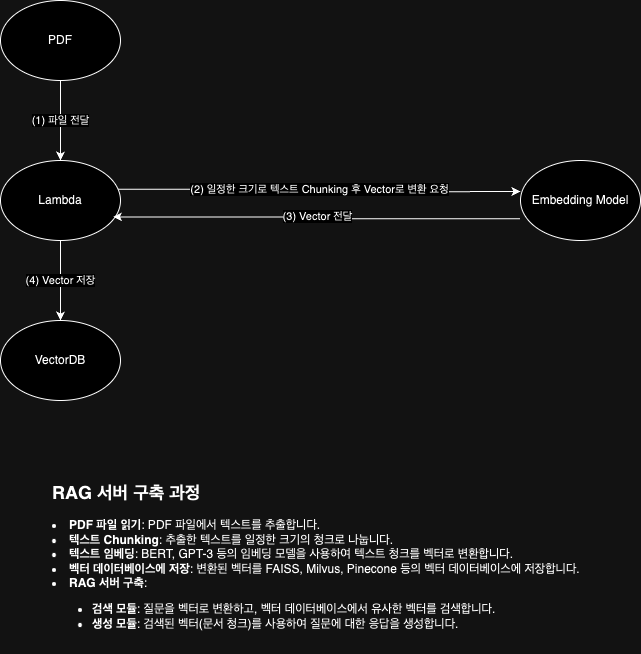

The diagram above was exported from draw.io. Its source (the exported page's mxGraphModel, read from the mxfile embedded in the PNG):
<mxGraphModel dx="885" dy="1194" grid="1" gridSize="10" guides="1" tooltips="1" connect="1" arrows="1" fold="1" page="1" pageScale="1" pageWidth="827" pageHeight="1169" math="0" shadow="0">
  <root>
    <mxCell id="0" />
    <mxCell id="1" parent="0" />
    <mxCell id="dV636WrK0z-F1cWp6RVt-1" value="VectorDB" style="ellipse;whiteSpace=wrap;html=1;" parent="1" vertex="1">
      <mxGeometry x="110" y="660" width="120" height="80" as="geometry" />
    </mxCell>
    <mxCell id="dV636WrK0z-F1cWp6RVt-2" value="Embedding Model" style="ellipse;whiteSpace=wrap;html=1;" parent="1" vertex="1">
      <mxGeometry x="630" y="500" width="120" height="80" as="geometry" />
    </mxCell>
    <mxCell id="dV636WrK0z-F1cWp6RVt-3" value="PDF" style="ellipse;whiteSpace=wrap;html=1;" parent="1" vertex="1">
      <mxGeometry x="110" y="340" width="120" height="80" as="geometry" />
    </mxCell>
    <mxCell id="dV636WrK0z-F1cWp6RVt-5" value="(1) 파일 전달" style="edgeStyle=orthogonalEdgeStyle;rounded=0;orthogonalLoop=1;jettySize=auto;html=1;startArrow=classic;startFill=1;endArrow=none;endFill=0;" parent="1" source="dV636WrK0z-F1cWp6RVt-4" target="dV636WrK0z-F1cWp6RVt-3" edge="1">
      <mxGeometry relative="1" as="geometry" />
    </mxCell>
    <mxCell id="dV636WrK0z-F1cWp6RVt-6" value="(2) 일정한 크기로 텍스트 Chunking 후 Vector로 변환 요청" style="edgeStyle=orthogonalEdgeStyle;rounded=0;orthogonalLoop=1;jettySize=auto;html=1;exitX=0.958;exitY=0.358;exitDx=0;exitDy=0;exitPerimeter=0;" parent="1" source="dV636WrK0z-F1cWp6RVt-4" edge="1">
      <mxGeometry relative="1" as="geometry">
        <mxPoint x="630" y="531" as="targetPoint" />
      </mxGeometry>
    </mxCell>
    <mxCell id="dV636WrK0z-F1cWp6RVt-7" value="(4) Vector 저장" style="edgeStyle=orthogonalEdgeStyle;rounded=0;orthogonalLoop=1;jettySize=auto;html=1;entryX=0.5;entryY=0;entryDx=0;entryDy=0;exitX=0.5;exitY=1;exitDx=0;exitDy=0;" parent="1" source="dV636WrK0z-F1cWp6RVt-4" target="dV636WrK0z-F1cWp6RVt-1" edge="1">
      <mxGeometry relative="1" as="geometry">
        <mxPoint x="170" y="590" as="sourcePoint" />
      </mxGeometry>
    </mxCell>
    <mxCell id="dV636WrK0z-F1cWp6RVt-4" value="Lambda" style="ellipse;whiteSpace=wrap;html=1;" parent="1" vertex="1">
      <mxGeometry x="110" y="500" width="120" height="80" as="geometry" />
    </mxCell>
    <mxCell id="dV636WrK0z-F1cWp6RVt-9" value="(3) Vector 전달" style="edgeStyle=orthogonalEdgeStyle;rounded=0;orthogonalLoop=1;jettySize=auto;html=1;entryX=0.937;entryY=0.705;entryDx=0;entryDy=0;entryPerimeter=0;exitX=-0.005;exitY=0.727;exitDx=0;exitDy=0;exitPerimeter=0;" parent="1" source="dV636WrK0z-F1cWp6RVt-2" target="dV636WrK0z-F1cWp6RVt-4" edge="1">
      <mxGeometry relative="1" as="geometry">
        <Array as="points" />
      </mxGeometry>
    </mxCell>
    <mxCell id="dV636WrK0z-F1cWp6RVt-10" value="&lt;h2&gt;RAG 서버 구축 과정&lt;/h2&gt;&lt;div&gt;&lt;li&gt;&lt;strong&gt;PDF 파일 읽기&lt;/strong&gt;: PDF 파일에서 텍스트를 추출합니다.&lt;/li&gt;&lt;li&gt;&lt;strong&gt;텍스트 Chunking&lt;/strong&gt;: 추출한 텍스트를 일정한 크기의 청크로 나눕니다.&lt;/li&gt;&lt;li&gt;&lt;strong&gt;텍스트 임베딩&lt;/strong&gt;: BERT, GPT-3 등의 임베딩 모델을 사용하여 텍스트 청크를 벡터로 변환합니다.&lt;/li&gt;&lt;li&gt;&lt;strong&gt;벡터 데이터베이스에 저장&lt;/strong&gt;: 변환된 벡터를 FAISS, Milvus, Pinecone 등의 벡터 데이터베이스에 저장합니다.&lt;/li&gt;&lt;li&gt;&lt;strong&gt;RAG 서버 구축&lt;/strong&gt;:&lt;ul&gt;&lt;li&gt;&lt;strong&gt;검색 모듈&lt;/strong&gt;: 질문을 벡터로 변환하고, 벡터 데이터베이스에서 유사한 벡터를 검색합니다.&lt;/li&gt;&lt;li&gt;&lt;strong&gt;생성 모듈&lt;/strong&gt;: 검색된 벡터(문서 청크)를 사용하여 질문에 대한 응답을 생성합니다.&lt;/li&gt;&lt;/ul&gt;&lt;/li&gt;&lt;/div&gt;" style="text;html=1;whiteSpace=wrap;overflow=hidden;rounded=0;" parent="1" vertex="1">
      <mxGeometry x="160" y="800" width="570" height="190" as="geometry" />
    </mxCell>
  </root>
</mxGraphModel>